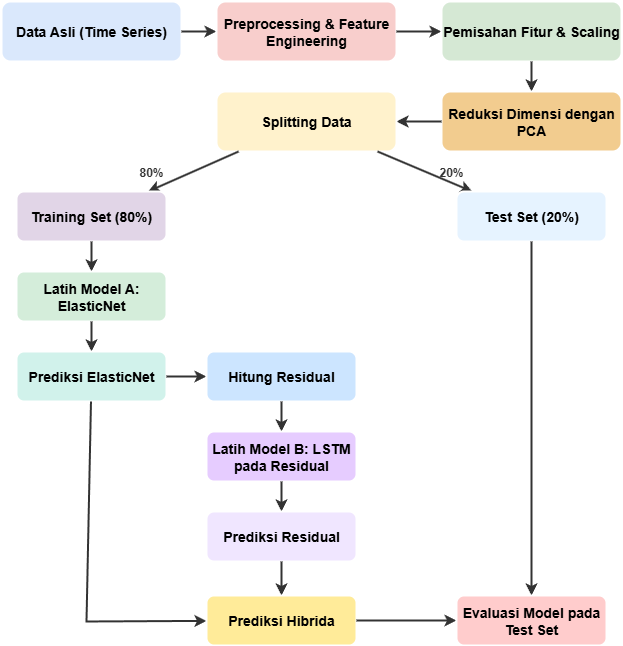

The diagram above was exported from draw.io. Its source (the exported page's mxGraphModel, read from the mxfile embedded in the PNG):
<mxGraphModel dx="1448" dy="697" grid="1" gridSize="10" guides="1" tooltips="1" connect="1" arrows="1" fold="1" page="1" pageScale="1" pageWidth="1169" pageHeight="827" math="0" shadow="0">
  <root>
    <mxCell id="0" />
    <mxCell id="1" parent="0" />
    <mxCell id="2" value="Data Asli (Time Series)" style="rounded=1;whiteSpace=wrap;html=1;fillColor=#dae8fc;strokeColor=light-dark(#FFFFFF,#FFFFFF);fontSize=14;fontStyle=1;align=center;verticalAlign=middle;strokeWidth=2;" parent="1" vertex="1">
      <mxGeometry x="255" y="30" width="180" height="60" as="geometry" />
    </mxCell>
    <mxCell id="3" value="" style="endArrow=classic;html=1;rounded=0;strokeWidth=2;strokeColor=#333333;" parent="1" source="2" target="4" edge="1">
      <mxGeometry width="50" height="50" relative="1" as="geometry">
        <mxPoint x="560" y="10" as="sourcePoint" />
        <mxPoint x="560" y="30" as="targetPoint" />
      </mxGeometry>
    </mxCell>
    <mxCell id="4" value="Preprocessing &amp;amp; Feature Engineering" style="rounded=1;whiteSpace=wrap;html=1;fillColor=#f8cecc;strokeColor=#FFFFFF;fontSize=14;fontStyle=1;align=center;verticalAlign=middle;strokeWidth=2;" parent="1" vertex="1">
      <mxGeometry x="470" y="30" width="180" height="60" as="geometry" />
    </mxCell>
    <mxCell id="5" value="" style="endArrow=classic;html=1;rounded=0;strokeWidth=2;strokeColor=#333333;" parent="1" source="4" target="6" edge="1">
      <mxGeometry width="50" height="50" relative="1" as="geometry">
        <mxPoint x="560" y="100" as="sourcePoint" />
        <mxPoint x="560" y="120" as="targetPoint" />
      </mxGeometry>
    </mxCell>
    <mxCell id="6" value="Pemisahan Fitur &amp; Scaling" style="rounded=1;whiteSpace=wrap;html=1;fillColor=#d5e8d4;strokeColor=#FFFFFF;fontSize=14;fontStyle=1;align=center;verticalAlign=middle;strokeWidth=2;" parent="1" vertex="1">
      <mxGeometry x="695" y="30" width="180" height="60" as="geometry" />
    </mxCell>
    <mxCell id="7" value="" style="endArrow=classic;html=1;rounded=0;strokeWidth=2;strokeColor=#333333;" parent="1" source="6" target="8" edge="1">
      <mxGeometry width="50" height="50" relative="1" as="geometry">
        <mxPoint x="560" y="190" as="sourcePoint" />
        <mxPoint x="560" y="210" as="targetPoint" />
      </mxGeometry>
    </mxCell>
    <mxCell id="8" value="Reduksi Dimensi dengan PCA" style="rounded=1;whiteSpace=wrap;html=1;fillColor=#f2cc8f;strokeColor=#FFFFFF;fontSize=14;fontStyle=1;align=center;verticalAlign=middle;strokeWidth=2;" parent="1" vertex="1">
      <mxGeometry x="695" y="120" width="180" height="60" as="geometry" />
    </mxCell>
    <mxCell id="9" value="" style="endArrow=classic;html=1;rounded=0;strokeWidth=2;strokeColor=#333333;" parent="1" source="8" target="10" edge="1">
      <mxGeometry width="50" height="50" relative="1" as="geometry">
        <mxPoint x="560" y="280" as="sourcePoint" />
        <mxPoint x="560" y="300" as="targetPoint" />
      </mxGeometry>
    </mxCell>
    <mxCell id="10" value="Splitting Data" style="rounded=1;whiteSpace=wrap;html=1;fillColor=#fff2cc;strokeColor=#FFFFFF;fontSize=14;fontStyle=1;align=center;verticalAlign=middle;strokeWidth=2;" parent="1" vertex="1">
      <mxGeometry x="470" y="120" width="180" height="60" as="geometry" />
    </mxCell>
    <mxCell id="11" value="" style="endArrow=classic;html=1;rounded=0;strokeWidth=2;strokeColor=#333333;" parent="1" source="10" target="12" edge="1">
      <mxGeometry width="50" height="50" relative="1" as="geometry">
        <mxPoint x="510" y="181" as="sourcePoint" />
        <mxPoint x="300" y="241" as="targetPoint" />
      </mxGeometry>
    </mxCell>
    <mxCell id="13" value="" style="endArrow=classic;html=1;rounded=0;strokeWidth=2;strokeColor=#333333;" parent="1" source="10" target="14" edge="1">
      <mxGeometry width="50" height="50" relative="1" as="geometry">
        <mxPoint x="600" y="181" as="sourcePoint" />
        <mxPoint x="810" y="241" as="targetPoint" />
      </mxGeometry>
    </mxCell>
    <mxCell id="15" value="80%" style="text;html=1;strokeColor=none;fillColor=none;align=center;verticalAlign=middle;whiteSpace=wrap;rounded=0;fontSize=12;fontStyle=1;fontColor=#333333;" parent="1" vertex="1">
      <mxGeometry x="390" y="191" width="30" height="20" as="geometry" />
    </mxCell>
    <mxCell id="16" value="20%" style="text;html=1;strokeColor=none;fillColor=none;align=center;verticalAlign=middle;whiteSpace=wrap;rounded=0;fontSize=12;fontStyle=1;fontColor=#333333;" parent="1" vertex="1">
      <mxGeometry x="690" y="191" width="30" height="20" as="geometry" />
    </mxCell>
    <mxCell id="12" value="Training Set (80%)" style="rounded=1;whiteSpace=wrap;html=1;fillColor=#e1d5e7;strokeColor=#FFFFFF;fontSize=14;fontStyle=1;align=center;verticalAlign=middle;strokeWidth=2;" parent="1" vertex="1">
      <mxGeometry x="270" y="220" width="150" height="50" as="geometry" />
    </mxCell>
    <mxCell id="14" value="Test Set (20%)" style="rounded=1;whiteSpace=wrap;html=1;fillColor=#e6f3ff;strokeColor=#FFFFFF;fontSize=14;fontStyle=1;align=center;verticalAlign=middle;strokeWidth=2;" parent="1" vertex="1">
      <mxGeometry x="710" y="220" width="150" height="50" as="geometry" />
    </mxCell>
    <mxCell id="17" value="" style="endArrow=classic;html=1;rounded=0;strokeWidth=2;strokeColor=#333333;" parent="1" source="12" target="18" edge="1">
      <mxGeometry width="50" height="50" relative="1" as="geometry">
        <mxPoint x="295" y="291" as="sourcePoint" />
        <mxPoint x="295" y="321" as="targetPoint" />
      </mxGeometry>
    </mxCell>
    <mxCell id="18" value="Latih Model A: ElasticNet" style="rounded=1;whiteSpace=wrap;html=1;fillColor=#d4edda;strokeColor=#FFFFFF;fontSize=14;fontStyle=1;align=center;verticalAlign=middle;strokeWidth=2;" parent="1" vertex="1">
      <mxGeometry x="270" y="300" width="150" height="50" as="geometry" />
    </mxCell>
    <mxCell id="19" value="" style="endArrow=classic;html=1;rounded=0;strokeWidth=2;strokeColor=#333333;" parent="1" source="18" target="20" edge="1">
      <mxGeometry width="50" height="50" relative="1" as="geometry">
        <mxPoint x="295" y="381" as="sourcePoint" />
        <mxPoint x="295" y="411" as="targetPoint" />
      </mxGeometry>
    </mxCell>
    <mxCell id="20" value="Prediksi ElasticNet" style="rounded=1;whiteSpace=wrap;html=1;fillColor=#d1f2eb;strokeColor=#FFFFFF;fontSize=14;fontStyle=1;align=center;verticalAlign=middle;strokeWidth=2;" parent="1" vertex="1">
      <mxGeometry x="270" y="380" width="150" height="50" as="geometry" />
    </mxCell>
    <mxCell id="21" value="" style="endArrow=classic;html=1;rounded=0;strokeWidth=2;strokeColor=#333333;" parent="1" source="20" target="22" edge="1">
      <mxGeometry width="50" height="50" relative="1" as="geometry">
        <mxPoint x="370" y="436" as="sourcePoint" />
        <mxPoint x="440" y="436" as="targetPoint" />
      </mxGeometry>
    </mxCell>
    <mxCell id="22" value="Hitung Residual" style="rounded=1;whiteSpace=wrap;html=1;fillColor=#cce5ff;strokeColor=#FFFFFF;fontSize=14;fontStyle=1;align=center;verticalAlign=middle;strokeWidth=2;" parent="1" vertex="1">
      <mxGeometry x="460" y="380" width="150" height="50" as="geometry" />
    </mxCell>
    <mxCell id="23" value="" style="endArrow=classic;html=1;rounded=0;strokeWidth=2;strokeColor=#333333;" parent="1" source="22" target="24" edge="1">
      <mxGeometry width="50" height="50" relative="1" as="geometry">
        <mxPoint x="515" y="471" as="sourcePoint" />
        <mxPoint x="515" y="501" as="targetPoint" />
      </mxGeometry>
    </mxCell>
    <mxCell id="24" value="Latih Model B: LSTM pada Residual" style="rounded=1;whiteSpace=wrap;html=1;fillColor=#e6ccff;strokeColor=#FFFFFF;fontSize=14;fontStyle=1;align=center;verticalAlign=middle;strokeWidth=2;" parent="1" vertex="1">
      <mxGeometry x="460" y="460" width="150" height="50" as="geometry" />
    </mxCell>
    <mxCell id="25" value="" style="endArrow=classic;html=1;rounded=0;strokeWidth=2;strokeColor=#333333;" parent="1" source="24" target="26" edge="1">
      <mxGeometry width="50" height="50" relative="1" as="geometry">
        <mxPoint x="515" y="561" as="sourcePoint" />
        <mxPoint x="515" y="591" as="targetPoint" />
      </mxGeometry>
    </mxCell>
    <mxCell id="26" value="Prediksi Residual" style="rounded=1;whiteSpace=wrap;html=1;fillColor=#f0e6ff;strokeColor=#FFFFFF;fontSize=14;fontStyle=1;align=center;verticalAlign=middle;strokeWidth=2;" parent="1" vertex="1">
      <mxGeometry x="460" y="540" width="150" height="50" as="geometry" />
    </mxCell>
    <mxCell id="27" value="" style="endArrow=classic;html=1;rounded=0;strokeWidth=2;strokeColor=#333333;" parent="1" source="20" target="28" edge="1">
      <mxGeometry width="50" height="50" relative="1" as="geometry">
        <mxPoint x="370" y="436" as="sourcePoint" />
        <mxPoint x="660" y="591" as="targetPoint" />
        <Array as="points">
          <mxPoint x="340" y="650" />
        </Array>
      </mxGeometry>
    </mxCell>
    <mxCell id="29" value="" style="endArrow=classic;html=1;rounded=0;strokeWidth=2;strokeColor=#333333;" parent="1" source="26" target="28" edge="1">
      <mxGeometry width="50" height="50" relative="1" as="geometry">
        <mxPoint x="590" y="616" as="sourcePoint" />
        <mxPoint x="660" y="591" as="targetPoint" />
      </mxGeometry>
    </mxCell>
    <mxCell id="28" value="Prediksi Hibrida" style="rounded=1;whiteSpace=wrap;html=1;fillColor=#ffeb99;strokeColor=#FFFFFF;fontSize=14;fontStyle=1;align=center;verticalAlign=middle;strokeWidth=2;" parent="1" vertex="1">
      <mxGeometry x="460" y="624" width="150" height="50" as="geometry" />
    </mxCell>
    <mxCell id="30" value="" style="endArrow=classic;html=1;rounded=0;strokeWidth=2;strokeColor=#333333;" parent="1" source="28" target="31" edge="1">
      <mxGeometry width="50" height="50" relative="1" as="geometry">
        <mxPoint x="735" y="651" as="sourcePoint" />
        <mxPoint x="735" y="681" as="targetPoint" />
      </mxGeometry>
    </mxCell>
    <mxCell id="32" value="" style="endArrow=classic;html=1;rounded=0;strokeWidth=2;strokeColor=#333333;" parent="1" source="14" target="31" edge="1">
      <mxGeometry width="50" height="50" relative="1" as="geometry">
        <mxPoint x="815" y="291" as="sourcePoint" />
        <mxPoint x="815" y="711" as="targetPoint" />
      </mxGeometry>
    </mxCell>
    <mxCell id="31" value="Evaluasi Model pada Test Set" style="rounded=1;whiteSpace=wrap;html=1;fillColor=#ffcccc;strokeColor=#FFFFFF;fontSize=14;fontStyle=1;align=center;verticalAlign=middle;strokeWidth=2;" parent="1" vertex="1">
      <mxGeometry x="710" y="624" width="150" height="50" as="geometry" />
    </mxCell>
  </root>
</mxGraphModel>